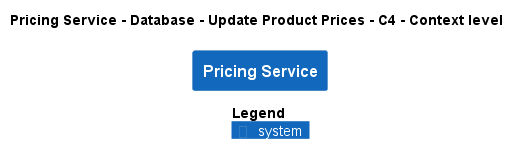

The diagram above was rendered by PlantUML. Its source (embedded in the PNG):
@startuml
!pragma layout smetana
!include ..\..\..\..\..\..\.c4s\C4_Context.puml

AddElementTag("state:new", $bgColor=green, $fontColor=#ffffff, $borderColor=green, $shadowing="False")
AddElementTag("state:changed", $bgColor=orange, $fontColor=#ffffff, $borderColor=orange, $shadowing="False")
AddElementTag("state:removed", $bgColor=red, $fontColor=#ffffff, $borderColor=red, $shadowing="False")

AddRelTag("state:new", $textColor=green, $lineColor=green)
AddRelTag("state:changed", $textColor=orange, $lineColor=orange)
AddRelTag("state:removed", $textColor=red, $lineColor=red)

SHOW_PERSON_PORTRAIT()
LAYOUT_TOP_DOWN()

skinparam linetype polyline

title Pricing Service - Database - Update Product Prices - C4 - Context level

System(ECommercePlatform.SoftwareSystems.PricingService, "Pricing Service", "")



SHOW_LEGEND()
@enduml